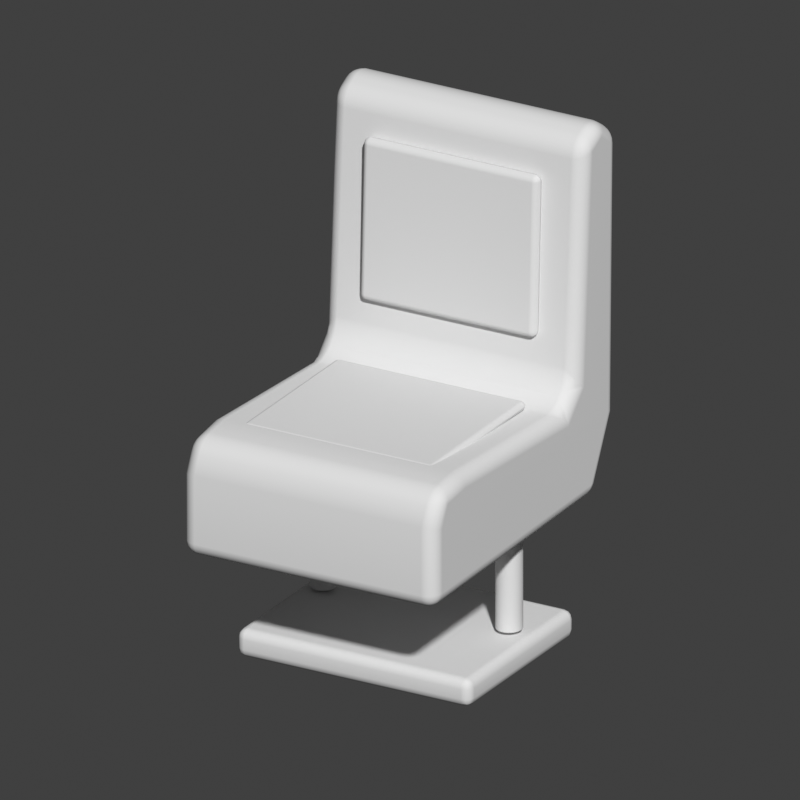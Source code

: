 # Source: Asiento_vagon.blend  (saved by Blender 5.2.45; exported with 4.5.12 LTS)
import bpy
from mathutils import Matrix  # noqa: F401  (used for matrix-valued properties, if any)

bpy.ops.wm.read_factory_settings(use_empty=True)
scene = bpy.context.scene
scene.name = 'Scene'

# ---- collections
col_collection = bpy.data.collections.new('Collection'); scene.collection.children.link(col_collection)

# ---- world
world_world = bpy.data.worlds.new('World'); scene.world = world_world
world_world.use_nodes = True; world_world.node_tree.nodes.clear()
_N = world_world.node_tree.nodes; _L = world_world.node_tree.links
n0 = _N.new('ShaderNodeOutputWorld'); n0.name = 'World Output'; n0.location = (200, 100)
n1 = _N.new('ShaderNodeBackground'); n1.name = 'Background'; n1.location = (-200, 100)
n1.inputs[0].default_value = (0.05088, 0.05088, 0.05088, 1.0)
_L.new(n1.outputs[0], n0.inputs[0])
n0.is_active_output = True
world_world.color = (0.16, 0.16, 0.16)
world_world.sun_shadow_jitter_overblur = 0.0

# ---- cameras
cam_camera_013 = bpy.data.cameras.new('Camera.013')
cam_camera_013.type = 'ORTHO'
cam_camera_013.ortho_scale = 1.422

# ---- meshes
me_carcasa_asiento = bpy.data.meshes.new('Carcasa asiento')
me_carcasa_asiento.from_pydata([(-0.26, -0.31, 0.27), (-0.26, -0.31, 0.43), (-0.26, -0.28, 0.49), (-0.26, -0.2, 0.5), (-0.26, 0.16, 0.48), (-0.26, 0.2, 0.52), (-0.26, 0.22, 0.83), (-0.26, 0.23, 0.97), (-0.26, 0.29, 1.0), (-0.26, 0.35, 0.96), (-0.26, 0.34, 0.42), (-0.26, 0.27, 0.28), (0.26, -0.31, 0.27), (0.26, -0.31, 0.43), (0.26, -0.28, 0.49), (0.26, -0.2, 0.5), (0.26, 0.16, 0.48), (0.26, 0.2, 0.52), (0.26, 0.22, 0.83), (0.26, 0.23, 0.97), (0.26, 0.29, 1.0), (0.26, 0.35, 0.96), (0.26, 0.34, 0.42), (0.26, 0.27, 0.28)], [], [(11, 10, 9, 8, 7, 6, 5, 4, 3, 2, 1, 0), (12, 13, 14, 15, 16, 17, 18, 19, 20, 21, 22, 23), (0, 1, 13, 12), (1, 2, 14, 13), (2, 3, 15, 14), (3, 4, 16, 15), (4, 5, 17, 16), (5, 6, 18, 17), (6, 7, 19, 18), (7, 8, 20, 19), (8, 9, 21, 20), (9, 10, 22, 21), (10, 11, 23, 22), (11, 0, 12, 23)])
me_carcasa_asiento.update()
me_cube_106 = bpy.data.meshes.new('Cube.106')
me_cube_106.from_pydata([(-0.195, -0.17, -0.009), (-0.195, -0.17, 0.009), (-0.195, 0.17, -0.009), (-0.195, 0.17, 0.009), (0.195, -0.17, -0.009), (0.195, -0.17, 0.009), (0.195, 0.17, -0.009), (0.195, 0.17, 0.009)], [], [(0, 1, 3, 2), (2, 3, 7, 6), (6, 7, 5, 4), (4, 5, 1, 0), (2, 6, 4, 0), (7, 3, 1, 5)])
_uv = me_cube_106.uv_layers.new(name='UVMap')
_uv.uv.foreach_set('vector', [0.375, 0.0, 0.625, 0.0, 0.625, 0.25, 0.375, 0.25, 0.375, 0.25, 0.625, 0.25, 0.625, 0.5, 0.375, 0.5, 0.375, 0.5, 0.625, 0.5, 0.625, 0.75, 0.375, 0.75, 0.375, 0.75, 0.625, 0.75, 0.625, 1.0, 0.375, 1.0, 0.125, 0.5, 0.375, 0.5, 0.375, 0.75, 0.125, 0.75, 0.625, 0.5, 0.875, 0.5, 0.875, 0.75, 0.625, 0.75])
me_cube_106.update()
me_cube_107 = bpy.data.meshes.new('Cube.107')
me_cube_107.from_pydata([(-0.18, -0.0125, -0.155), (-0.18, -0.0125, 0.155), (-0.18, 0.0125, -0.155), (-0.18, 0.0125, 0.155), (0.18, -0.0125, -0.155), (0.18, -0.0125, 0.155), (0.18, 0.0125, -0.155), (0.18, 0.0125, 0.155)], [], [(0, 1, 3, 2), (2, 3, 7, 6), (6, 7, 5, 4), (4, 5, 1, 0), (2, 6, 4, 0), (7, 3, 1, 5)])
_uv = me_cube_107.uv_layers.new(name='UVMap')
_uv.uv.foreach_set('vector', [0.375, 0.0, 0.625, 0.0, 0.625, 0.25, 0.375, 0.25, 0.375, 0.25, 0.625, 0.25, 0.625, 0.5, 0.375, 0.5, 0.375, 0.5, 0.625, 0.5, 0.625, 0.75, 0.375, 0.75, 0.375, 0.75, 0.625, 0.75, 0.625, 1.0, 0.375, 1.0, 0.125, 0.5, 0.375, 0.5, 0.375, 0.75, 0.125, 0.75, 0.625, 0.5, 0.875, 0.5, 0.875, 0.75, 0.625, 0.75])
me_cube_107.update()
me_cylinder_021 = bpy.data.meshes.new('Cylinder.021')
me_cylinder_021.from_pydata([(0.0, 0.025, -0.11), (0.0, 0.025, 0.11), (0.00245, 0.02488, -0.11), (0.00245, 0.02488, 0.11), (0.004877, 0.02452, -0.11), (0.004877, 0.02452, 0.11), (0.007257, 0.02392, -0.11), (0.007257, 0.02392, 0.11), (0.009567, 0.0231, -0.11), (0.009567, 0.0231, 0.11), (0.01178, 0.02205, -0.11), (0.01178, 0.02205, 0.11), (0.01389, 0.02079, -0.11), (0.01389, 0.02079, 0.11), (0.01586, 0.01933, -0.11), (0.01586, 0.01933, 0.11), (0.01768, 0.01768, -0.11), (0.01768, 0.01768, 0.11), (0.01933, 0.01586, -0.11), (0.01933, 0.01586, 0.11), (0.02079, 0.01389, -0.11), (0.02079, 0.01389, 0.11), (0.02205, 0.01178, -0.11), (0.02205, 0.01178, 0.11), (0.0231, 0.009567, -0.11), (0.0231, 0.009567, 0.11), (0.02392, 0.007257, -0.11), (0.02392, 0.007257, 0.11), (0.02452, 0.004877, -0.11), (0.02452, 0.004877, 0.11), (0.02488, 0.00245, -0.11), (0.02488, 0.00245, 0.11), (0.025, 0.0, -0.11), (0.025, 0.0, 0.11), (0.02488, -0.00245, -0.11), (0.02488, -0.00245, 0.11), (0.02452, -0.004877, -0.11), (0.02452, -0.004877, 0.11), (0.02392, -0.007257, -0.11), (0.02392, -0.007257, 0.11), (0.0231, -0.009567, -0.11), (0.0231, -0.009567, 0.11), (0.02205, -0.01178, -0.11), (0.02205, -0.01178, 0.11), (0.02079, -0.01389, -0.11), (0.02079, -0.01389, 0.11), (0.01933, -0.01586, -0.11), (0.01933, -0.01586, 0.11), (0.01768, -0.01768, -0.11), (0.01768, -0.01768, 0.11), (0.01586, -0.01933, -0.11), (0.01586, -0.01933, 0.11), (0.01389, -0.02079, -0.11), (0.01389, -0.02079, 0.11), (0.01178, -0.02205, -0.11), (0.01178, -0.02205, 0.11), (0.009567, -0.0231, -0.11), (0.009567, -0.0231, 0.11), (0.007257, -0.02392, -0.11), (0.007257, -0.02392, 0.11), (0.004877, -0.02452, -0.11), (0.004877, -0.02452, 0.11), (0.00245, -0.02488, -0.11), (0.00245, -0.02488, 0.11), (0.0, -0.025, -0.11), (0.0, -0.025, 0.11), (-0.00245, -0.02488, -0.11), (-0.00245, -0.02488, 0.11), (-0.004877, -0.02452, -0.11), (-0.004877, -0.02452, 0.11), (-0.007257, -0.02392, -0.11), (-0.007257, -0.02392, 0.11), (-0.009567, -0.0231, -0.11), (-0.009567, -0.0231, 0.11), (-0.01178, -0.02205, -0.11), (-0.01178, -0.02205, 0.11), (-0.01389, -0.02079, -0.11), (-0.01389, -0.02079, 0.11), (-0.01586, -0.01933, -0.11), (-0.01586, -0.01933, 0.11), (-0.01768, -0.01768, -0.11), (-0.01768, -0.01768, 0.11), (-0.01933, -0.01586, -0.11), (-0.01933, -0.01586, 0.11), (-0.02079, -0.01389, -0.11), (-0.02079, -0.01389, 0.11), (-0.02205, -0.01178, -0.11), (-0.02205, -0.01178, 0.11), (-0.0231, -0.009567, -0.11), (-0.0231, -0.009567, 0.11), (-0.02392, -0.007257, -0.11), (-0.02392, -0.007257, 0.11), (-0.02452, -0.004877, -0.11), (-0.02452, -0.004877, 0.11), (-0.02488, -0.00245, -0.11), (-0.02488, -0.00245, 0.11), (-0.025, 0.0, -0.11), (-0.025, 0.0, 0.11), (-0.02488, 0.00245, -0.11), (-0.02488, 0.00245, 0.11), (-0.02452, 0.004877, -0.11), (-0.02452, 0.004877, 0.11), (-0.02392, 0.007257, -0.11), (-0.02392, 0.007257, 0.11), (-0.0231, 0.009567, -0.11), (-0.0231, 0.009567, 0.11), (-0.02205, 0.01178, -0.11), (-0.02205, 0.01178, 0.11), (-0.02079, 0.01389, -0.11), (-0.02079, 0.01389, 0.11), (-0.01933, 0.01586, -0.11), (-0.01933, 0.01586, 0.11), (-0.01768, 0.01768, -0.11), (-0.01768, 0.01768, 0.11), (-0.01586, 0.01933, -0.11), (-0.01586, 0.01933, 0.11), (-0.01389, 0.02079, -0.11), (-0.01389, 0.02079, 0.11), (-0.01178, 0.02205, -0.11), (-0.01178, 0.02205, 0.11), (-0.009567, 0.0231, -0.11), (-0.009567, 0.0231, 0.11), (-0.007257, 0.02392, -0.11), (-0.007257, 0.02392, 0.11), (-0.004877, 0.02452, -0.11), (-0.004877, 0.02452, 0.11), (-0.00245, 0.02488, -0.11), (-0.00245, 0.02488, 0.11)], [], [(0, 1, 3, 2), (2, 3, 5, 4), (4, 5, 7, 6), (6, 7, 9, 8), (8, 9, 11, 10), (10, 11, 13, 12), (12, 13, 15, 14), (14, 15, 17, 16), (16, 17, 19, 18), (18, 19, 21, 20), (20, 21, 23, 22), (22, 23, 25, 24), (24, 25, 27, 26), (26, 27, 29, 28), (28, 29, 31, 30), (30, 31, 33, 32), (32, 33, 35, 34), (34, 35, 37, 36), (36, 37, 39, 38), (38, 39, 41, 40), (40, 41, 43, 42), (42, 43, 45, 44), (44, 45, 47, 46), (46, 47, 49, 48), (48, 49, 51, 50), (50, 51, 53, 52), (52, 53, 55, 54), (54, 55, 57, 56), (56, 57, 59, 58), (58, 59, 61, 60), (60, 61, 63, 62), (62, 63, 65, 64), (64, 65, 67, 66), (66, 67, 69, 68), (68, 69, 71, 70), (70, 71, 73, 72), (72, 73, 75, 74), (74, 75, 77, 76), (76, 77, 79, 78), (78, 79, 81, 80), (80, 81, 83, 82), (82, 83, 85, 84), (84, 85, 87, 86), (86, 87, 89, 88), (88, 89, 91, 90), (90, 91, 93, 92), (92, 93, 95, 94), (94, 95, 97, 96), (96, 97, 99, 98), (98, 99, 101, 100), (100, 101, 103, 102), (102, 103, 105, 104), (104, 105, 107, 106), (106, 107, 109, 108), (108, 109, 111, 110), (110, 111, 113, 112), (112, 113, 115, 114), (114, 115, 117, 116), (116, 117, 119, 118), (118, 119, 121, 120), (120, 121, 123, 122), (122, 123, 125, 124), (3, 1, 127, 125, 123, 121, 119, 117, 115, 113, 111, 109, 107, 105, 103, 101, 99, 97, 95, 93, 91, 89, 87, 85, 83, 81, 79, 77, 75, 73, 71, 69, 67, 65, 63, 61, 59, 57, 55, 53, 51, 49, 47, 45, 43, 41, 39, 37, 35, 33, 31, 29, 27, 25, 23, 21, 19, 17, 15, 13, 11, 9, 7, 5), (124, 125, 127, 126), (126, 127, 1, 0), (0, 2, 4, 6, 8, 10, 12, 14, 16, 18, 20, 22, 24, 26, 28, 30, 32, 34, 36, 38, 40, 42, 44, 46, 48, 50, 52, 54, 56, 58, 60, 62, 64, 66, 68, 70, 72, 74, 76, 78, 80, 82, 84, 86, 88, 90, 92, 94, 96, 98, 100, 102, 104, 106, 108, 110, 112, 114, 116, 118, 120, 122, 124, 126)])
me_cylinder_021.polygons.foreach_set('use_smooth', [1, 1, 1, 1, 1, 1, 1, 1, 1, 1, 1, 1, 1, 1, 1, 1, 1, 1, 1, 1, 1, 1, 1, 1, 1, 1, 1, 1, 1, 1, 1, 1, 1, 1, 1, 1, 1, 1, 1, 1, 1, 1, 1, 1, 1, 1, 1, 1, 1, 1, 1, 1, 1, 1, 1, 1, 1, 1, 1, 1, 1, 1, 0, 1, 1, 0])
_uv = me_cylinder_021.uv_layers.new(name='UVMap')
_uv.uv.foreach_set('vector', [1.0, 0.5, 1.0, 1.0, 0.9844, 1.0, 0.9844, 0.5, 0.9844, 0.5, 0.9844, 1.0, 0.9688, 1.0, 0.9688, 0.5, 0.9688, 0.5, 0.9688, 1.0, 0.9531, 1.0, 0.9531, 0.5, 0.9531, 0.5, 0.9531, 1.0, 0.9375, 1.0, 0.9375, 0.5, 0.9375, 0.5, 0.9375, 1.0, 0.9219, 1.0, 0.9219, 0.5, 0.9219, 0.5, 0.9219, 1.0, 0.9062, 1.0, 0.9062, 0.5, 0.9062, 0.5, 0.9062, 1.0, 0.8906, 1.0, 0.8906, 0.5, 0.8906, 0.5, 0.8906, 1.0, 0.875, 1.0, 0.875, 0.5, 0.875, 0.5, 0.875, 1.0, 0.8594, 1.0, 0.8594, 0.5, 0.8594, 0.5, 0.8594, 1.0, 0.8438, 1.0, 0.8438, 0.5, 0.8438, 0.5, 0.8438, 1.0, 0.8281, 1.0, 0.8281, 0.5, 0.8281, 0.5, 0.8281, 1.0, 0.8125, 1.0, 0.8125, 0.5, 0.8125, 0.5, 0.8125, 1.0, 0.7969, 1.0, 0.7969, 0.5, 0.7969, 0.5, 0.7969, 1.0, 0.7812, 1.0, 0.7812, 0.5, 0.7812, 0.5, 0.7812, 1.0, 0.7656, 1.0, 0.7656, 0.5, 0.7656, 0.5, 0.7656, 1.0, 0.75, 1.0, 0.75, 0.5, 0.75, 0.5, 0.75, 1.0, 0.7344, 1.0, 0.7344, 0.5, 0.7344, 0.5, 0.7344, 1.0, 0.7188, 1.0, 0.7188, 0.5, 0.7188, 0.5, 0.7188, 1.0, 0.7031, 1.0, 0.7031, 0.5, 0.7031, 0.5, 0.7031, 1.0, 0.6875, 1.0, 0.6875, 0.5, 0.6875, 0.5, 0.6875, 1.0, 0.6719, 1.0, 0.6719, 0.5, 0.6719, 0.5, 0.6719, 1.0, 0.6562, 1.0, 0.6562, 0.5, 0.6562, 0.5, 0.6562, 1.0, 0.6406, 1.0, 0.6406, 0.5, 0.6406, 0.5, 0.6406, 1.0, 0.625, 1.0, 0.625, 0.5, 0.625, 0.5, 0.625, 1.0, 0.6094, 1.0, 0.6094, 0.5, 0.6094, 0.5, 0.6094, 1.0, 0.5938, 1.0, 0.5938, 0.5, 0.5938, 0.5, 0.5938, 1.0, 0.5781, 1.0, 0.5781, 0.5, 0.5781, 0.5, 0.5781, 1.0, 0.5625, 1.0, 0.5625, 0.5, 0.5625, 0.5, 0.5625, 1.0, 0.5469, 1.0, 0.5469, 0.5, 0.5469, 0.5, 0.5469, 1.0, 0.5312, 1.0, 0.5312, 0.5, 0.5312, 0.5, 0.5312, 1.0, 0.5156, 1.0, 0.5156, 0.5, 0.5156, 0.5, 0.5156, 1.0, 0.5, 1.0, 0.5, 0.5, 0.5, 0.5, 0.5, 1.0, 0.4844, 1.0, 0.4844, 0.5, 0.4844, 0.5, 0.4844, 1.0, 0.4688, 1.0, 0.4688, 0.5, 0.4688, 0.5, 0.4688, 1.0, 0.4531, 1.0, 0.4531, 0.5, 0.4531, 0.5, 0.4531, 1.0, 0.4375, 1.0, 0.4375, 0.5, 0.4375, 0.5, 0.4375, 1.0, 0.4219, 1.0, 0.4219, 0.5, 0.4219, 0.5, 0.4219, 1.0, 0.4062, 1.0, 0.4062, 0.5, 0.4062, 0.5, 0.4062, 1.0, 0.3906, 1.0, 0.3906, 0.5, 0.3906, 0.5, 0.3906, 1.0, 0.375, 1.0, 0.375, 0.5, 0.375, 0.5, 0.375, 1.0, 0.3594, 1.0, 0.3594, 0.5, 0.3594, 0.5, 0.3594, 1.0, 0.3438, 1.0, 0.3438, 0.5, 0.3438, 0.5, 0.3438, 1.0, 0.3281, 1.0, 0.3281, 0.5, 0.3281, 0.5, 0.3281, 1.0, 0.3125, 1.0, 0.3125, 0.5, 0.3125, 0.5, 0.3125, 1.0, 0.2969, 1.0, 0.2969, 0.5, 0.2969, 0.5, 0.2969, 1.0, 0.2812, 1.0, 0.2812, 0.5, 0.2812, 0.5, 0.2812, 1.0, 0.2656, 1.0, 0.2656, 0.5, 0.2656, 0.5, 0.2656, 1.0, 0.25, 1.0, 0.25, 0.5, 0.25, 0.5, 0.25, 1.0, 0.2344, 1.0, 0.2344, 0.5, 0.2344, 0.5, 0.2344, 1.0, 0.2188, 1.0, 0.2188, 0.5, 0.2188, 0.5, 0.2188, 1.0, 0.2031, 1.0, 0.2031, 0.5, 0.2031, 0.5, 0.2031, 1.0, 0.1875, 1.0, 0.1875, 0.5, 0.1875, 0.5, 0.1875, 1.0, 0.1719, 1.0, 0.1719, 0.5, 0.1719, 0.5, 0.1719, 1.0, 0.1562, 1.0, 0.1562, 0.5, 0.1562, 0.5, 0.1562, 1.0, 0.1406, 1.0, 0.1406, 0.5, 0.1406, 0.5, 0.1406, 1.0, 0.125, 1.0, 0.125, 0.5, 0.125, 0.5, 0.125, 1.0, 0.1094, 1.0, 0.1094, 0.5, 0.1094, 0.5, 0.1094, 1.0, 0.09375, 1.0, 0.09375, 0.5, 0.09375, 0.5, 0.09375, 1.0, 0.07812, 1.0, 0.07812, 0.5, 0.07812, 0.5, 0.07812, 1.0, 0.0625, 1.0, 0.0625, 0.5, 0.0625, 0.5, 0.0625, 1.0, 0.04688, 1.0, 0.04688, 0.5, 0.04688, 0.5, 0.04688, 1.0, 0.03125, 1.0, 0.03125, 0.5, 0.2735, 0.4888, 0.25, 0.49, 0.2265, 0.4888, 0.2032, 0.4854, 0.1803, 0.4797, 0.1582, 0.4717, 0.1369, 0.4617, 0.1167, 0.4496, 0.09775, 0.4355, 0.08029, 0.4197, 0.06448, 0.4023, 0.05045, 0.3833, 0.03834, 0.3631, 0.02827, 0.3418, 0.02033, 0.3197, 0.01461, 0.2968, 0.01116, 0.2735, 0.01, 0.25, 0.01116, 0.2265, 0.01461, 0.2032, 0.02033, 0.1803, 0.02827, 0.1582, 0.03834, 0.1369, 0.05045, 0.1167, 0.06448, 0.09775, 0.08029, 0.08029, 0.09775, 0.06448, 0.1167, 0.05045, 0.1369, 0.03834, 0.1582, 0.02827, 0.1803, 0.02033, 0.2032, 0.01461, 0.2265, 0.01116, 0.25, 0.01, 0.2735, 0.01116, 0.2968, 0.01461, 0.3197, 0.02033, 0.3418, 0.02827, 0.3631, 0.03834, 0.3833, 0.05045, 0.4023, 0.06448, 0.4197, 0.08029, 0.4355, 0.09775, 0.4496, 0.1167, 0.4617, 0.1369, 0.4717, 0.1582, 0.4797, 0.1803, 0.4854, 0.2032, 0.4888, 0.2265, 0.49, 0.25, 0.4888, 0.2735, 0.4854, 0.2968, 0.4797, 0.3197, 0.4717, 0.3418, 0.4617, 0.3631, 0.4496, 0.3833, 0.4355, 0.4023, 0.4197, 0.4197, 0.4023, 0.4355, 0.3833, 0.4496, 0.3631, 0.4617, 0.3418, 0.4717, 0.3197, 0.4797, 0.2968, 0.4854, 0.03125, 0.5, 0.03125, 1.0, 0.01562, 1.0, 0.01562, 0.5, 0.01562, 0.5, 0.01562, 1.0, 0.0, 1.0, 0.0, 0.5, 0.75, 0.49, 0.7735, 0.4888, 0.7968, 0.4854, 0.8197, 0.4797, 0.8418, 0.4717, 0.8631, 0.4617, 0.8833, 0.4496, 0.9023, 0.4355, 0.9197, 0.4197, 0.9355, 0.4023, 0.9496, 0.3833, 0.9617, 0.3631, 0.9717, 0.3418, 0.9797, 0.3197, 0.9854, 0.2968, 0.9888, 0.2735, 0.99, 0.25, 0.9888, 0.2265, 0.9854, 0.2032, 0.9797, 0.1803, 0.9717, 0.1582, 0.9617, 0.1369, 0.9496, 0.1167, 0.9355, 0.09775, 0.9197, 0.08029, 0.9023, 0.06448, 0.8833, 0.05045, 0.8631, 0.03834, 0.8418, 0.02827, 0.8197, 0.02033, 0.7968, 0.01461, 0.7735, 0.01116, 0.75, 0.01, 0.7265, 0.01116, 0.7032, 0.01461, 0.6803, 0.02033, 0.6582, 0.02827, 0.6369, 0.03834, 0.6167, 0.05045, 0.5977, 0.06448, 0.5803, 0.08029, 0.5645, 0.09775, 0.5504, 0.1167, 0.5383, 0.1369, 0.5283, 0.1582, 0.5203, 0.1803, 0.5146, 0.2032, 0.5112, 0.2265, 0.51, 0.25, 0.5112, 0.2735, 0.5146, 0.2968, 0.5203, 0.3197, 0.5283, 0.3418, 0.5383, 0.3631, 0.5504, 0.3833, 0.5645, 0.4023, 0.5803, 0.4197, 0.5977, 0.4355, 0.6167, 0.4496, 0.6369, 0.4617, 0.6582, 0.4717, 0.6803, 0.4797, 0.7032, 0.4854, 0.7265, 0.4888])
me_cylinder_021.update()
me_cylinder_022 = bpy.data.meshes.new('Cylinder.022')
me_cylinder_022.from_pydata([(0.0, 0.025, -0.11), (0.0, 0.025, 0.11), (0.00245, 0.02488, -0.11), (0.00245, 0.02488, 0.11), (0.004877, 0.02452, -0.11), (0.004877, 0.02452, 0.11), (0.007257, 0.02392, -0.11), (0.007257, 0.02392, 0.11), (0.009567, 0.0231, -0.11), (0.009567, 0.0231, 0.11), (0.01178, 0.02205, -0.11), (0.01178, 0.02205, 0.11), (0.01389, 0.02079, -0.11), (0.01389, 0.02079, 0.11), (0.01586, 0.01933, -0.11), (0.01586, 0.01933, 0.11), (0.01768, 0.01768, -0.11), (0.01768, 0.01768, 0.11), (0.01933, 0.01586, -0.11), (0.01933, 0.01586, 0.11), (0.02079, 0.01389, -0.11), (0.02079, 0.01389, 0.11), (0.02205, 0.01178, -0.11), (0.02205, 0.01178, 0.11), (0.0231, 0.009567, -0.11), (0.0231, 0.009567, 0.11), (0.02392, 0.007257, -0.11), (0.02392, 0.007257, 0.11), (0.02452, 0.004877, -0.11), (0.02452, 0.004877, 0.11), (0.02488, 0.00245, -0.11), (0.02488, 0.00245, 0.11), (0.025, 0.0, -0.11), (0.025, 0.0, 0.11), (0.02488, -0.00245, -0.11), (0.02488, -0.00245, 0.11), (0.02452, -0.004877, -0.11), (0.02452, -0.004877, 0.11), (0.02392, -0.007257, -0.11), (0.02392, -0.007257, 0.11), (0.0231, -0.009567, -0.11), (0.0231, -0.009567, 0.11), (0.02205, -0.01178, -0.11), (0.02205, -0.01178, 0.11), (0.02079, -0.01389, -0.11), (0.02079, -0.01389, 0.11), (0.01933, -0.01586, -0.11), (0.01933, -0.01586, 0.11), (0.01768, -0.01768, -0.11), (0.01768, -0.01768, 0.11), (0.01586, -0.01933, -0.11), (0.01586, -0.01933, 0.11), (0.01389, -0.02079, -0.11), (0.01389, -0.02079, 0.11), (0.01178, -0.02205, -0.11), (0.01178, -0.02205, 0.11), (0.009567, -0.0231, -0.11), (0.009567, -0.0231, 0.11), (0.007257, -0.02392, -0.11), (0.007257, -0.02392, 0.11), (0.004877, -0.02452, -0.11), (0.004877, -0.02452, 0.11), (0.00245, -0.02488, -0.11), (0.00245, -0.02488, 0.11), (0.0, -0.025, -0.11), (0.0, -0.025, 0.11), (-0.00245, -0.02488, -0.11), (-0.00245, -0.02488, 0.11), (-0.004877, -0.02452, -0.11), (-0.004877, -0.02452, 0.11), (-0.007257, -0.02392, -0.11), (-0.007257, -0.02392, 0.11), (-0.009567, -0.0231, -0.11), (-0.009567, -0.0231, 0.11), (-0.01178, -0.02205, -0.11), (-0.01178, -0.02205, 0.11), (-0.01389, -0.02079, -0.11), (-0.01389, -0.02079, 0.11), (-0.01586, -0.01933, -0.11), (-0.01586, -0.01933, 0.11), (-0.01768, -0.01768, -0.11), (-0.01768, -0.01768, 0.11), (-0.01933, -0.01586, -0.11), (-0.01933, -0.01586, 0.11), (-0.02079, -0.01389, -0.11), (-0.02079, -0.01389, 0.11), (-0.02205, -0.01178, -0.11), (-0.02205, -0.01178, 0.11), (-0.0231, -0.009567, -0.11), (-0.0231, -0.009567, 0.11), (-0.02392, -0.007257, -0.11), (-0.02392, -0.007257, 0.11), (-0.02452, -0.004877, -0.11), (-0.02452, -0.004877, 0.11), (-0.02488, -0.00245, -0.11), (-0.02488, -0.00245, 0.11), (-0.025, 0.0, -0.11), (-0.025, 0.0, 0.11), (-0.02488, 0.00245, -0.11), (-0.02488, 0.00245, 0.11), (-0.02452, 0.004877, -0.11), (-0.02452, 0.004877, 0.11), (-0.02392, 0.007257, -0.11), (-0.02392, 0.007257, 0.11), (-0.0231, 0.009567, -0.11), (-0.0231, 0.009567, 0.11), (-0.02205, 0.01178, -0.11), (-0.02205, 0.01178, 0.11), (-0.02079, 0.01389, -0.11), (-0.02079, 0.01389, 0.11), (-0.01933, 0.01586, -0.11), (-0.01933, 0.01586, 0.11), (-0.01768, 0.01768, -0.11), (-0.01768, 0.01768, 0.11), (-0.01586, 0.01933, -0.11), (-0.01586, 0.01933, 0.11), (-0.01389, 0.02079, -0.11), (-0.01389, 0.02079, 0.11), (-0.01178, 0.02205, -0.11), (-0.01178, 0.02205, 0.11), (-0.009567, 0.0231, -0.11), (-0.009567, 0.0231, 0.11), (-0.007257, 0.02392, -0.11), (-0.007257, 0.02392, 0.11), (-0.004877, 0.02452, -0.11), (-0.004877, 0.02452, 0.11), (-0.00245, 0.02488, -0.11), (-0.00245, 0.02488, 0.11)], [], [(0, 1, 3, 2), (2, 3, 5, 4), (4, 5, 7, 6), (6, 7, 9, 8), (8, 9, 11, 10), (10, 11, 13, 12), (12, 13, 15, 14), (14, 15, 17, 16), (16, 17, 19, 18), (18, 19, 21, 20), (20, 21, 23, 22), (22, 23, 25, 24), (24, 25, 27, 26), (26, 27, 29, 28), (28, 29, 31, 30), (30, 31, 33, 32), (32, 33, 35, 34), (34, 35, 37, 36), (36, 37, 39, 38), (38, 39, 41, 40), (40, 41, 43, 42), (42, 43, 45, 44), (44, 45, 47, 46), (46, 47, 49, 48), (48, 49, 51, 50), (50, 51, 53, 52), (52, 53, 55, 54), (54, 55, 57, 56), (56, 57, 59, 58), (58, 59, 61, 60), (60, 61, 63, 62), (62, 63, 65, 64), (64, 65, 67, 66), (66, 67, 69, 68), (68, 69, 71, 70), (70, 71, 73, 72), (72, 73, 75, 74), (74, 75, 77, 76), (76, 77, 79, 78), (78, 79, 81, 80), (80, 81, 83, 82), (82, 83, 85, 84), (84, 85, 87, 86), (86, 87, 89, 88), (88, 89, 91, 90), (90, 91, 93, 92), (92, 93, 95, 94), (94, 95, 97, 96), (96, 97, 99, 98), (98, 99, 101, 100), (100, 101, 103, 102), (102, 103, 105, 104), (104, 105, 107, 106), (106, 107, 109, 108), (108, 109, 111, 110), (110, 111, 113, 112), (112, 113, 115, 114), (114, 115, 117, 116), (116, 117, 119, 118), (118, 119, 121, 120), (120, 121, 123, 122), (122, 123, 125, 124), (3, 1, 127, 125, 123, 121, 119, 117, 115, 113, 111, 109, 107, 105, 103, 101, 99, 97, 95, 93, 91, 89, 87, 85, 83, 81, 79, 77, 75, 73, 71, 69, 67, 65, 63, 61, 59, 57, 55, 53, 51, 49, 47, 45, 43, 41, 39, 37, 35, 33, 31, 29, 27, 25, 23, 21, 19, 17, 15, 13, 11, 9, 7, 5), (124, 125, 127, 126), (126, 127, 1, 0), (0, 2, 4, 6, 8, 10, 12, 14, 16, 18, 20, 22, 24, 26, 28, 30, 32, 34, 36, 38, 40, 42, 44, 46, 48, 50, 52, 54, 56, 58, 60, 62, 64, 66, 68, 70, 72, 74, 76, 78, 80, 82, 84, 86, 88, 90, 92, 94, 96, 98, 100, 102, 104, 106, 108, 110, 112, 114, 116, 118, 120, 122, 124, 126)])
me_cylinder_022.polygons.foreach_set('use_smooth', [1, 1, 1, 1, 1, 1, 1, 1, 1, 1, 1, 1, 1, 1, 1, 1, 1, 1, 1, 1, 1, 1, 1, 1, 1, 1, 1, 1, 1, 1, 1, 1, 1, 1, 1, 1, 1, 1, 1, 1, 1, 1, 1, 1, 1, 1, 1, 1, 1, 1, 1, 1, 1, 1, 1, 1, 1, 1, 1, 1, 1, 1, 0, 1, 1, 0])
_uv = me_cylinder_022.uv_layers.new(name='UVMap')
_uv.uv.foreach_set('vector', [1.0, 0.5, 1.0, 1.0, 0.9844, 1.0, 0.9844, 0.5, 0.9844, 0.5, 0.9844, 1.0, 0.9688, 1.0, 0.9688, 0.5, 0.9688, 0.5, 0.9688, 1.0, 0.9531, 1.0, 0.9531, 0.5, 0.9531, 0.5, 0.9531, 1.0, 0.9375, 1.0, 0.9375, 0.5, 0.9375, 0.5, 0.9375, 1.0, 0.9219, 1.0, 0.9219, 0.5, 0.9219, 0.5, 0.9219, 1.0, 0.9062, 1.0, 0.9062, 0.5, 0.9062, 0.5, 0.9062, 1.0, 0.8906, 1.0, 0.8906, 0.5, 0.8906, 0.5, 0.8906, 1.0, 0.875, 1.0, 0.875, 0.5, 0.875, 0.5, 0.875, 1.0, 0.8594, 1.0, 0.8594, 0.5, 0.8594, 0.5, 0.8594, 1.0, 0.8438, 1.0, 0.8438, 0.5, 0.8438, 0.5, 0.8438, 1.0, 0.8281, 1.0, 0.8281, 0.5, 0.8281, 0.5, 0.8281, 1.0, 0.8125, 1.0, 0.8125, 0.5, 0.8125, 0.5, 0.8125, 1.0, 0.7969, 1.0, 0.7969, 0.5, 0.7969, 0.5, 0.7969, 1.0, 0.7812, 1.0, 0.7812, 0.5, 0.7812, 0.5, 0.7812, 1.0, 0.7656, 1.0, 0.7656, 0.5, 0.7656, 0.5, 0.7656, 1.0, 0.75, 1.0, 0.75, 0.5, 0.75, 0.5, 0.75, 1.0, 0.7344, 1.0, 0.7344, 0.5, 0.7344, 0.5, 0.7344, 1.0, 0.7188, 1.0, 0.7188, 0.5, 0.7188, 0.5, 0.7188, 1.0, 0.7031, 1.0, 0.7031, 0.5, 0.7031, 0.5, 0.7031, 1.0, 0.6875, 1.0, 0.6875, 0.5, 0.6875, 0.5, 0.6875, 1.0, 0.6719, 1.0, 0.6719, 0.5, 0.6719, 0.5, 0.6719, 1.0, 0.6562, 1.0, 0.6562, 0.5, 0.6562, 0.5, 0.6562, 1.0, 0.6406, 1.0, 0.6406, 0.5, 0.6406, 0.5, 0.6406, 1.0, 0.625, 1.0, 0.625, 0.5, 0.625, 0.5, 0.625, 1.0, 0.6094, 1.0, 0.6094, 0.5, 0.6094, 0.5, 0.6094, 1.0, 0.5938, 1.0, 0.5938, 0.5, 0.5938, 0.5, 0.5938, 1.0, 0.5781, 1.0, 0.5781, 0.5, 0.5781, 0.5, 0.5781, 1.0, 0.5625, 1.0, 0.5625, 0.5, 0.5625, 0.5, 0.5625, 1.0, 0.5469, 1.0, 0.5469, 0.5, 0.5469, 0.5, 0.5469, 1.0, 0.5312, 1.0, 0.5312, 0.5, 0.5312, 0.5, 0.5312, 1.0, 0.5156, 1.0, 0.5156, 0.5, 0.5156, 0.5, 0.5156, 1.0, 0.5, 1.0, 0.5, 0.5, 0.5, 0.5, 0.5, 1.0, 0.4844, 1.0, 0.4844, 0.5, 0.4844, 0.5, 0.4844, 1.0, 0.4688, 1.0, 0.4688, 0.5, 0.4688, 0.5, 0.4688, 1.0, 0.4531, 1.0, 0.4531, 0.5, 0.4531, 0.5, 0.4531, 1.0, 0.4375, 1.0, 0.4375, 0.5, 0.4375, 0.5, 0.4375, 1.0, 0.4219, 1.0, 0.4219, 0.5, 0.4219, 0.5, 0.4219, 1.0, 0.4062, 1.0, 0.4062, 0.5, 0.4062, 0.5, 0.4062, 1.0, 0.3906, 1.0, 0.3906, 0.5, 0.3906, 0.5, 0.3906, 1.0, 0.375, 1.0, 0.375, 0.5, 0.375, 0.5, 0.375, 1.0, 0.3594, 1.0, 0.3594, 0.5, 0.3594, 0.5, 0.3594, 1.0, 0.3438, 1.0, 0.3438, 0.5, 0.3438, 0.5, 0.3438, 1.0, 0.3281, 1.0, 0.3281, 0.5, 0.3281, 0.5, 0.3281, 1.0, 0.3125, 1.0, 0.3125, 0.5, 0.3125, 0.5, 0.3125, 1.0, 0.2969, 1.0, 0.2969, 0.5, 0.2969, 0.5, 0.2969, 1.0, 0.2812, 1.0, 0.2812, 0.5, 0.2812, 0.5, 0.2812, 1.0, 0.2656, 1.0, 0.2656, 0.5, 0.2656, 0.5, 0.2656, 1.0, 0.25, 1.0, 0.25, 0.5, 0.25, 0.5, 0.25, 1.0, 0.2344, 1.0, 0.2344, 0.5, 0.2344, 0.5, 0.2344, 1.0, 0.2188, 1.0, 0.2188, 0.5, 0.2188, 0.5, 0.2188, 1.0, 0.2031, 1.0, 0.2031, 0.5, 0.2031, 0.5, 0.2031, 1.0, 0.1875, 1.0, 0.1875, 0.5, 0.1875, 0.5, 0.1875, 1.0, 0.1719, 1.0, 0.1719, 0.5, 0.1719, 0.5, 0.1719, 1.0, 0.1562, 1.0, 0.1562, 0.5, 0.1562, 0.5, 0.1562, 1.0, 0.1406, 1.0, 0.1406, 0.5, 0.1406, 0.5, 0.1406, 1.0, 0.125, 1.0, 0.125, 0.5, 0.125, 0.5, 0.125, 1.0, 0.1094, 1.0, 0.1094, 0.5, 0.1094, 0.5, 0.1094, 1.0, 0.09375, 1.0, 0.09375, 0.5, 0.09375, 0.5, 0.09375, 1.0, 0.07812, 1.0, 0.07812, 0.5, 0.07812, 0.5, 0.07812, 1.0, 0.0625, 1.0, 0.0625, 0.5, 0.0625, 0.5, 0.0625, 1.0, 0.04688, 1.0, 0.04688, 0.5, 0.04688, 0.5, 0.04688, 1.0, 0.03125, 1.0, 0.03125, 0.5, 0.2735, 0.4888, 0.25, 0.49, 0.2265, 0.4888, 0.2032, 0.4854, 0.1803, 0.4797, 0.1582, 0.4717, 0.1369, 0.4617, 0.1167, 0.4496, 0.09775, 0.4355, 0.08029, 0.4197, 0.06448, 0.4023, 0.05045, 0.3833, 0.03834, 0.3631, 0.02827, 0.3418, 0.02033, 0.3197, 0.01461, 0.2968, 0.01116, 0.2735, 0.01, 0.25, 0.01116, 0.2265, 0.01461, 0.2032, 0.02033, 0.1803, 0.02827, 0.1582, 0.03834, 0.1369, 0.05045, 0.1167, 0.06448, 0.09775, 0.08029, 0.08029, 0.09775, 0.06448, 0.1167, 0.05045, 0.1369, 0.03834, 0.1582, 0.02827, 0.1803, 0.02033, 0.2032, 0.01461, 0.2265, 0.01116, 0.25, 0.01, 0.2735, 0.01116, 0.2968, 0.01461, 0.3197, 0.02033, 0.3418, 0.02827, 0.3631, 0.03834, 0.3833, 0.05045, 0.4023, 0.06448, 0.4197, 0.08029, 0.4355, 0.09775, 0.4496, 0.1167, 0.4617, 0.1369, 0.4717, 0.1582, 0.4797, 0.1803, 0.4854, 0.2032, 0.4888, 0.2265, 0.49, 0.25, 0.4888, 0.2735, 0.4854, 0.2968, 0.4797, 0.3197, 0.4717, 0.3418, 0.4617, 0.3631, 0.4496, 0.3833, 0.4355, 0.4023, 0.4197, 0.4197, 0.4023, 0.4355, 0.3833, 0.4496, 0.3631, 0.4617, 0.3418, 0.4717, 0.3197, 0.4797, 0.2968, 0.4854, 0.03125, 0.5, 0.03125, 1.0, 0.01562, 1.0, 0.01562, 0.5, 0.01562, 0.5, 0.01562, 1.0, 0.0, 1.0, 0.0, 0.5, 0.75, 0.49, 0.7735, 0.4888, 0.7968, 0.4854, 0.8197, 0.4797, 0.8418, 0.4717, 0.8631, 0.4617, 0.8833, 0.4496, 0.9023, 0.4355, 0.9197, 0.4197, 0.9355, 0.4023, 0.9496, 0.3833, 0.9617, 0.3631, 0.9717, 0.3418, 0.9797, 0.3197, 0.9854, 0.2968, 0.9888, 0.2735, 0.99, 0.25, 0.9888, 0.2265, 0.9854, 0.2032, 0.9797, 0.1803, 0.9717, 0.1582, 0.9617, 0.1369, 0.9496, 0.1167, 0.9355, 0.09775, 0.9197, 0.08029, 0.9023, 0.06448, 0.8833, 0.05045, 0.8631, 0.03834, 0.8418, 0.02827, 0.8197, 0.02033, 0.7968, 0.01461, 0.7735, 0.01116, 0.75, 0.01, 0.7265, 0.01116, 0.7032, 0.01461, 0.6803, 0.02033, 0.6582, 0.02827, 0.6369, 0.03834, 0.6167, 0.05045, 0.5977, 0.06448, 0.5803, 0.08029, 0.5645, 0.09775, 0.5504, 0.1167, 0.5383, 0.1369, 0.5283, 0.1582, 0.5203, 0.1803, 0.5146, 0.2032, 0.5112, 0.2265, 0.51, 0.25, 0.5112, 0.2735, 0.5146, 0.2968, 0.5203, 0.3197, 0.5283, 0.3418, 0.5383, 0.3631, 0.5504, 0.3833, 0.5645, 0.4023, 0.5803, 0.4197, 0.5977, 0.4355, 0.6167, 0.4496, 0.6369, 0.4617, 0.6582, 0.4717, 0.6803, 0.4797, 0.7032, 0.4854, 0.7265, 0.4888])
me_cylinder_022.update()
me_cube_108 = bpy.data.meshes.new('Cube.108')
me_cube_108.from_pydata([(-0.24, -0.19, -0.0275), (-0.24, -0.19, 0.0275), (-0.24, 0.19, -0.0275), (-0.24, 0.19, 0.0275), (0.24, -0.19, -0.0275), (0.24, -0.19, 0.0275), (0.24, 0.19, -0.0275), (0.24, 0.19, 0.0275)], [], [(0, 1, 3, 2), (2, 3, 7, 6), (6, 7, 5, 4), (4, 5, 1, 0), (2, 6, 4, 0), (7, 3, 1, 5)])
_uv = me_cube_108.uv_layers.new(name='UVMap')
_uv.uv.foreach_set('vector', [0.375, 0.0, 0.625, 0.0, 0.625, 0.25, 0.375, 0.25, 0.375, 0.25, 0.625, 0.25, 0.625, 0.5, 0.375, 0.5, 0.375, 0.5, 0.625, 0.5, 0.625, 0.75, 0.375, 0.75, 0.375, 0.75, 0.625, 0.75, 0.625, 1.0, 0.375, 1.0, 0.125, 0.5, 0.375, 0.5, 0.375, 0.75, 0.125, 0.75, 0.625, 0.5, 0.875, 0.5, 0.875, 0.75, 0.625, 0.75])
me_cube_108.update()

# ---- objects
ob_carcasa_asiento = bpy.data.objects.new('Carcasa asiento', me_carcasa_asiento)
ob_panel_asiento = bpy.data.objects.new('Panel asiento', me_cube_106)
ob_panel_respaldo = bpy.data.objects.new('Panel respaldo', me_cube_107)
ob_apoyo = bpy.data.objects.new('Apoyo', me_cylinder_021)
ob_apoyo_001 = bpy.data.objects.new('Apoyo.001', me_cylinder_022)
ob_base_de_fijacion = bpy.data.objects.new('Base de fijacion', me_cube_108)
ob_vista_previa = bpy.data.objects.new('Vista_previa', cam_camera_013)

# ---- transforms, parenting, visibility, modifiers, constraints
ob_carcasa_asiento.location = (0.0, 0.0, 0.0)
_m = ob_carcasa_asiento.modifiers.new('Bordes suavizados', 'BEVEL')
_m.width = 0.045
_m.width_pct = 0.045
_m.segments = 5
_m = ob_carcasa_asiento.modifiers.new('Normales ponderadas', 'WEIGHTED_NORMAL')
ob_panel_asiento.location = (0.0, -0.035, 0.492)
_m = ob_panel_asiento.modifiers.new('Bordes suavizados', 'BEVEL')
_m.width = 0.04
_m.width_pct = 0.04
_m.segments = 3
_m = ob_panel_asiento.modifiers.new('Normales ponderadas', 'WEIGHTED_NORMAL')
ob_panel_respaldo.location = (0.0, 0.205, 0.75)
ob_panel_respaldo.rotation_euler = (-0.04, 0.0, 0.0)
_m = ob_panel_respaldo.modifiers.new('Bordes suavizados', 'BEVEL')
_m.width = 0.025
_m.width_pct = 0.025
_m.segments = 3
_m = ob_panel_respaldo.modifiers.new('Normales ponderadas', 'WEIGHTED_NORMAL')
ob_apoyo.location = (-0.19, 0.08, 0.19)
ob_apoyo.rotation_euler = (0.0, -0.0, -3.142)
_m = ob_apoyo.modifiers.new('Bordes suavizados', 'BEVEL')
_m.width = 0.003
_m.width_pct = 0.003
_m.segments = 3
_m = ob_apoyo.modifiers.new('Normales ponderadas', 'WEIGHTED_NORMAL')
ob_apoyo_001.location = (0.19, 0.08, 0.19)
ob_apoyo_001.rotation_euler = (0.0, -0.0, -3.142)
_m = ob_apoyo_001.modifiers.new('Bordes suavizados', 'BEVEL')
_m.width = 0.003
_m.width_pct = 0.003
_m.segments = 3
_m = ob_apoyo_001.modifiers.new('Normales ponderadas', 'WEIGHTED_NORMAL')
ob_base_de_fijacion.location = (0.0, 0.04, 0.045)
_m = ob_base_de_fijacion.modifiers.new('Bordes suavizados', 'BEVEL')
_m.width = 0.018
_m.width_pct = 0.018
_m.segments = 3
_m = ob_base_de_fijacion.modifiers.new('Normales ponderadas', 'WEIGHTED_NORMAL')
ob_vista_previa.location = (2.276, -3.962, 2.496)
ob_vista_previa.rotation_euler = (1.161, -9.832e-09, 0.5191)

# ---- collection membership
col_collection.objects.link(ob_carcasa_asiento)
col_collection.objects.link(ob_panel_asiento)
col_collection.objects.link(ob_panel_respaldo)
col_collection.objects.link(ob_apoyo)
col_collection.objects.link(ob_apoyo_001)
col_collection.objects.link(ob_base_de_fijacion)
col_collection.objects.link(ob_vista_previa)

# ---- scene / render settings (as saved in the file)
scene.camera = ob_vista_previa
scene.frame_start = 1; scene.frame_end = 250; scene.frame_set(1)
scene.render.engine = 'BLENDER_WORKBENCH'
scene.render.resolution_x = 1000
scene.render.resolution_y = 1000
scene.render.bake_bias = 0.0
scene.render.bake_samples = 0
scene.render.compositor_device = 'GPU'
scene.eevee.use_volume_custom_range = False
scene.eevee.fast_gi_thickness_near = 0.1
scene.eevee.fast_gi_thickness_far = 0.0
scene.eevee.ray_tracing_options.screen_trace_thickness = 0.1
scene.view_settings.view_transform = 'Standard'
bpy.context.view_layer.update()

# ---- added for rendering (the .blend has no usable light): sun
light_auto_sun = bpy.data.lights.new('AutoSun', 'SUN')
light_auto_sun.energy = 3.0
light_auto_sun.angle = 0.0523599
ob_auto_sun = bpy.data.objects.new('AutoSun', light_auto_sun)
scene.collection.objects.link(ob_auto_sun)
ob_auto_sun.rotation_euler = (0.872665, 0.174533, 0.523599)
bpy.context.view_layer.update()
